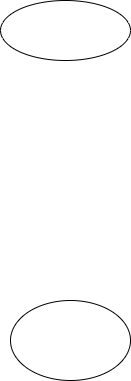

The diagram above was exported from draw.io. Its source (the exported page's mxGraphModel, read from the mxfile embedded in the PNG):
<mxGraphModel dx="779" dy="486" grid="1" gridSize="10" guides="1" tooltips="1" connect="1" arrows="1" fold="1" page="1" pageScale="1" pageWidth="827" pageHeight="1169" math="0" shadow="0">
  <root>
    <mxCell id="0" />
    <mxCell id="1" parent="0" />
    <mxCell id="2" value="" style="ellipse;whiteSpace=wrap;html=1;" vertex="1" parent="1">
      <mxGeometry x="320" y="10" width="130" height="60" as="geometry" />
    </mxCell>
    <mxCell id="3" value="" style="ellipse;whiteSpace=wrap;html=1;" vertex="1" parent="1">
      <mxGeometry x="330" y="310" width="120" height="80" as="geometry" />
    </mxCell>
  </root>
</mxGraphModel>